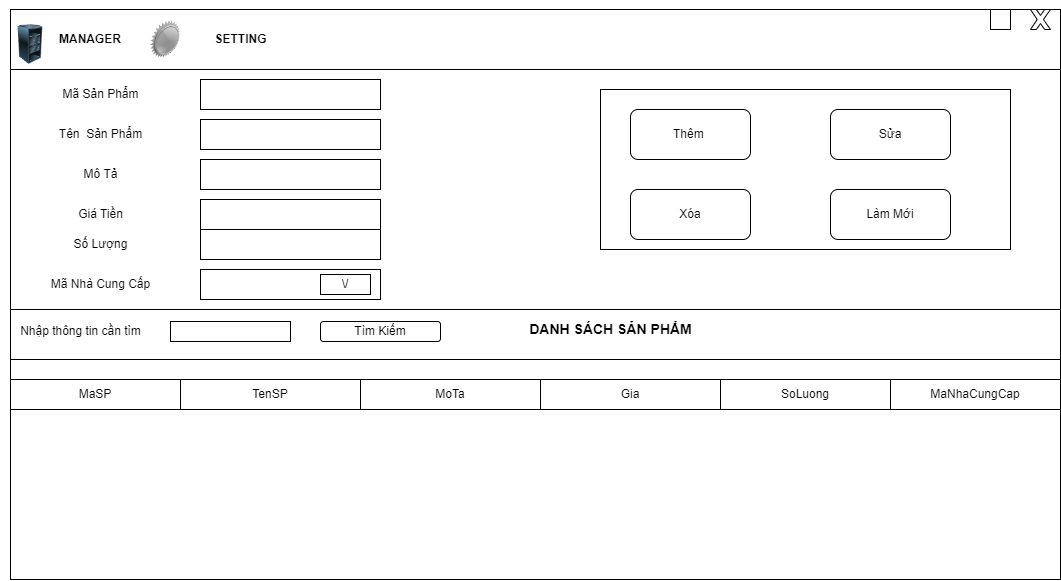

The diagram above was exported from draw.io. Its source (the exported page's mxGraphModel, read from the mxfile embedded in the PNG):
<mxGraphModel dx="2059" dy="1066" grid="1" gridSize="10" guides="1" tooltips="1" connect="1" arrows="1" fold="1" page="1" pageScale="1" pageWidth="1169" pageHeight="1654" math="0" shadow="0">
  <root>
    <mxCell id="0" />
    <mxCell id="1" parent="0" />
    <mxCell id="WK9eUE217N82zKKBPL9k-1" value="" style="rounded=0;whiteSpace=wrap;html=1;" vertex="1" parent="1">
      <mxGeometry x="10" y="520" width="1050" height="570" as="geometry" />
    </mxCell>
    <mxCell id="WK9eUE217N82zKKBPL9k-3" value="" style="rounded=0;whiteSpace=wrap;html=1;" vertex="1" parent="1">
      <mxGeometry x="10" y="520" width="1050" height="60" as="geometry" />
    </mxCell>
    <mxCell id="WK9eUE217N82zKKBPL9k-4" value="&lt;b&gt;MANAGER&lt;/b&gt;" style="text;html=1;strokeColor=none;fillColor=none;align=center;verticalAlign=middle;whiteSpace=wrap;rounded=0;" vertex="1" parent="1">
      <mxGeometry x="30" y="535" width="120" height="30" as="geometry" />
    </mxCell>
    <mxCell id="WK9eUE217N82zKKBPL9k-5" value="" style="endArrow=none;html=1;rounded=0;" edge="1" parent="1" source="WK9eUE217N82zKKBPL9k-3">
      <mxGeometry width="50" height="50" relative="1" as="geometry">
        <mxPoint x="10" y="570" as="sourcePoint" />
        <mxPoint x="60" y="520" as="targetPoint" />
      </mxGeometry>
    </mxCell>
    <mxCell id="WK9eUE217N82zKKBPL9k-6" value="" style="image;html=1;image=img/lib/clip_art/computers/Server_Rack_Partial_128x128.png" vertex="1" parent="1">
      <mxGeometry y="535" width="60" height="40" as="geometry" />
    </mxCell>
    <mxCell id="WK9eUE217N82zKKBPL9k-7" value="" style="image;html=1;image=img/lib/clip_art/networking/Certificate_Off_128x128.png" vertex="1" parent="1">
      <mxGeometry x="150" y="510" width="30" height="80" as="geometry" />
    </mxCell>
    <mxCell id="WK9eUE217N82zKKBPL9k-8" value="&lt;b&gt;SETTING&lt;/b&gt;" style="text;html=1;align=center;verticalAlign=middle;resizable=0;points=[];autosize=1;strokeColor=none;fillColor=none;" vertex="1" parent="1">
      <mxGeometry x="200" y="535" width="80" height="30" as="geometry" />
    </mxCell>
    <mxCell id="WK9eUE217N82zKKBPL9k-10" value="" style="verticalLabelPosition=bottom;verticalAlign=top;html=1;shape=mxgraph.basic.x" vertex="1" parent="1">
      <mxGeometry x="1030" y="520" width="20" height="20" as="geometry" />
    </mxCell>
    <mxCell id="WK9eUE217N82zKKBPL9k-11" value="" style="verticalLabelPosition=bottom;verticalAlign=top;html=1;shape=mxgraph.basic.rect;fillColor2=none;strokeWidth=1;size=15;indent=100;" vertex="1" parent="1">
      <mxGeometry x="990" y="520" width="20" height="20" as="geometry" />
    </mxCell>
    <mxCell id="WK9eUE217N82zKKBPL9k-12" value="" style="verticalLabelPosition=bottom;verticalAlign=top;html=1;shape=mxgraph.basic.rect;fillColor2=none;strokeWidth=1;size=15;indent=0;" vertex="1" parent="1">
      <mxGeometry x="950" y="540" width="20" as="geometry" />
    </mxCell>
    <mxCell id="WK9eUE217N82zKKBPL9k-18" value="" style="rounded=0;whiteSpace=wrap;html=1;" vertex="1" parent="1">
      <mxGeometry x="10" y="890" width="1050" height="200" as="geometry" />
    </mxCell>
    <mxCell id="WK9eUE217N82zKKBPL9k-19" value="MoTa" style="rounded=0;whiteSpace=wrap;html=1;" vertex="1" parent="1">
      <mxGeometry x="360" y="890" width="180" height="30" as="geometry" />
    </mxCell>
    <mxCell id="WK9eUE217N82zKKBPL9k-20" value="TenSP" style="rounded=0;whiteSpace=wrap;html=1;" vertex="1" parent="1">
      <mxGeometry x="180" y="890" width="180" height="30" as="geometry" />
    </mxCell>
    <mxCell id="WK9eUE217N82zKKBPL9k-21" value="MaSP" style="rounded=0;whiteSpace=wrap;html=1;" vertex="1" parent="1">
      <mxGeometry x="10" y="890" width="170" height="30" as="geometry" />
    </mxCell>
    <mxCell id="WK9eUE217N82zKKBPL9k-22" value="Gia" style="rounded=0;whiteSpace=wrap;html=1;" vertex="1" parent="1">
      <mxGeometry x="540" y="890" width="180" height="30" as="geometry" />
    </mxCell>
    <mxCell id="WK9eUE217N82zKKBPL9k-23" value="SoLuong" style="rounded=0;whiteSpace=wrap;html=1;" vertex="1" parent="1">
      <mxGeometry x="720" y="890" width="170" height="30" as="geometry" />
    </mxCell>
    <mxCell id="WK9eUE217N82zKKBPL9k-24" value="MaNhaCungCap" style="rounded=0;whiteSpace=wrap;html=1;" vertex="1" parent="1">
      <mxGeometry x="890" y="890" width="170" height="30" as="geometry" />
    </mxCell>
    <mxCell id="WK9eUE217N82zKKBPL9k-25" value="" style="rounded=0;whiteSpace=wrap;html=1;" vertex="1" parent="1">
      <mxGeometry x="10" y="820" width="1050" height="50" as="geometry" />
    </mxCell>
    <mxCell id="WK9eUE217N82zKKBPL9k-26" value="Nhập thông tin cần tìm" style="text;html=1;align=center;verticalAlign=middle;resizable=0;points=[];autosize=1;strokeColor=none;fillColor=none;" vertex="1" parent="1">
      <mxGeometry x="10" y="827" width="140" height="30" as="geometry" />
    </mxCell>
    <mxCell id="WK9eUE217N82zKKBPL9k-27" value="" style="rounded=0;whiteSpace=wrap;html=1;" vertex="1" parent="1">
      <mxGeometry x="170" y="832" width="120" height="20" as="geometry" />
    </mxCell>
    <mxCell id="WK9eUE217N82zKKBPL9k-28" value="Tìm Kiếm" style="rounded=1;whiteSpace=wrap;html=1;" vertex="1" parent="1">
      <mxGeometry x="320" y="832" width="120" height="20" as="geometry" />
    </mxCell>
    <mxCell id="WK9eUE217N82zKKBPL9k-29" value="&lt;b&gt;&lt;font style=&quot;font-size: 14px;&quot;&gt;DANH SÁCH SẢN PHẨM&lt;/font&gt;&lt;/b&gt;" style="text;html=1;align=center;verticalAlign=middle;resizable=0;points=[];autosize=1;strokeColor=none;fillColor=none;" vertex="1" parent="1">
      <mxGeometry x="515" y="825" width="190" height="30" as="geometry" />
    </mxCell>
    <mxCell id="WK9eUE217N82zKKBPL9k-30" value="" style="rounded=0;whiteSpace=wrap;html=1;" vertex="1" parent="1">
      <mxGeometry x="600" y="600" width="410" height="160" as="geometry" />
    </mxCell>
    <mxCell id="WK9eUE217N82zKKBPL9k-31" value="Thêm&amp;nbsp;" style="rounded=1;whiteSpace=wrap;html=1;" vertex="1" parent="1">
      <mxGeometry x="630" y="620" width="120" height="50" as="geometry" />
    </mxCell>
    <mxCell id="WK9eUE217N82zKKBPL9k-32" value="Xóa" style="rounded=1;whiteSpace=wrap;html=1;" vertex="1" parent="1">
      <mxGeometry x="630" y="700" width="120" height="50" as="geometry" />
    </mxCell>
    <mxCell id="WK9eUE217N82zKKBPL9k-33" value="Sửa" style="rounded=1;whiteSpace=wrap;html=1;" vertex="1" parent="1">
      <mxGeometry x="830" y="620" width="120" height="50" as="geometry" />
    </mxCell>
    <mxCell id="WK9eUE217N82zKKBPL9k-34" value="Làm Mới" style="rounded=1;whiteSpace=wrap;html=1;" vertex="1" parent="1">
      <mxGeometry x="830" y="700" width="120" height="50" as="geometry" />
    </mxCell>
    <mxCell id="WK9eUE217N82zKKBPL9k-35" value="" style="rounded=0;whiteSpace=wrap;html=1;" vertex="1" parent="1">
      <mxGeometry x="200" y="590" width="180" height="30" as="geometry" />
    </mxCell>
    <mxCell id="WK9eUE217N82zKKBPL9k-36" value="" style="rounded=0;whiteSpace=wrap;html=1;" vertex="1" parent="1">
      <mxGeometry x="200" y="630" width="180" height="30" as="geometry" />
    </mxCell>
    <mxCell id="WK9eUE217N82zKKBPL9k-37" value="" style="rounded=0;whiteSpace=wrap;html=1;" vertex="1" parent="1">
      <mxGeometry x="200" y="670" width="180" height="30" as="geometry" />
    </mxCell>
    <mxCell id="WK9eUE217N82zKKBPL9k-38" value="" style="rounded=0;whiteSpace=wrap;html=1;" vertex="1" parent="1">
      <mxGeometry x="200" y="710" width="180" height="30" as="geometry" />
    </mxCell>
    <mxCell id="WK9eUE217N82zKKBPL9k-46" value="" style="rounded=0;whiteSpace=wrap;html=1;" vertex="1" parent="1">
      <mxGeometry x="200" y="740" width="180" height="30" as="geometry" />
    </mxCell>
    <mxCell id="WK9eUE217N82zKKBPL9k-47" value="" style="rounded=0;whiteSpace=wrap;html=1;" vertex="1" parent="1">
      <mxGeometry x="200" y="780" width="180" height="30" as="geometry" />
    </mxCell>
    <mxCell id="WK9eUE217N82zKKBPL9k-48" value="Mã Sản Phẩm" style="text;html=1;align=center;verticalAlign=middle;resizable=0;points=[];autosize=1;strokeColor=none;fillColor=none;" vertex="1" parent="1">
      <mxGeometry x="50" y="590" width="100" height="30" as="geometry" />
    </mxCell>
    <mxCell id="WK9eUE217N82zKKBPL9k-49" value="Tên&amp;nbsp; Sản Phẩm" style="text;html=1;align=center;verticalAlign=middle;resizable=0;points=[];autosize=1;strokeColor=none;fillColor=none;" vertex="1" parent="1">
      <mxGeometry x="45" y="630" width="110" height="30" as="geometry" />
    </mxCell>
    <mxCell id="WK9eUE217N82zKKBPL9k-50" value="Mô Tả" style="text;html=1;align=center;verticalAlign=middle;resizable=0;points=[];autosize=1;strokeColor=none;fillColor=none;" vertex="1" parent="1">
      <mxGeometry x="70" y="670" width="60" height="30" as="geometry" />
    </mxCell>
    <mxCell id="WK9eUE217N82zKKBPL9k-51" value="Giá Tiền" style="text;html=1;align=center;verticalAlign=middle;resizable=0;points=[];autosize=1;strokeColor=none;fillColor=none;" vertex="1" parent="1">
      <mxGeometry x="65" y="710" width="70" height="30" as="geometry" />
    </mxCell>
    <mxCell id="WK9eUE217N82zKKBPL9k-52" value="Mã Nhà Cung Cấp" style="text;html=1;align=center;verticalAlign=middle;resizable=0;points=[];autosize=1;strokeColor=none;fillColor=none;" vertex="1" parent="1">
      <mxGeometry x="40" y="780" width="120" height="30" as="geometry" />
    </mxCell>
    <mxCell id="WK9eUE217N82zKKBPL9k-53" value="Số Lượng" style="text;html=1;align=center;verticalAlign=middle;resizable=0;points=[];autosize=1;strokeColor=none;fillColor=none;" vertex="1" parent="1">
      <mxGeometry x="60" y="740" width="80" height="30" as="geometry" />
    </mxCell>
    <mxCell id="WK9eUE217N82zKKBPL9k-55" value="\/" style="rounded=0;whiteSpace=wrap;html=1;" vertex="1" parent="1">
      <mxGeometry x="320" y="785" width="50" height="20" as="geometry" />
    </mxCell>
  </root>
</mxGraphModel>